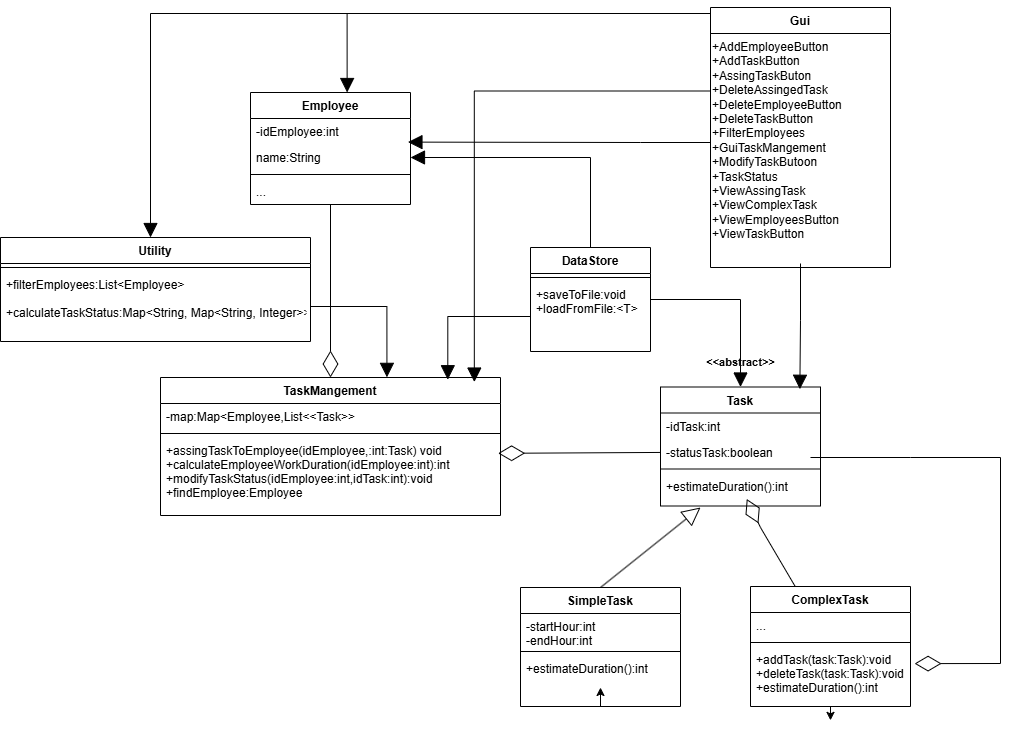

The diagram above was exported from draw.io. Its source (the exported page's mxGraphModel, read from the mxfile embedded in the PNG):
<mxGraphModel dx="1877" dy="1760" grid="1" gridSize="10" guides="1" tooltips="1" connect="1" arrows="1" fold="1" page="1" pageScale="1" pageWidth="827" pageHeight="1169" math="0" shadow="0">
  <root>
    <mxCell id="WIyWlLk6GJQsqaUBKTNV-0" />
    <mxCell id="WIyWlLk6GJQsqaUBKTNV-1" parent="WIyWlLk6GJQsqaUBKTNV-0" />
    <mxCell id="rqHcsPQCVa3zfhkedd-z-22" style="edgeStyle=none;shape=connector;rounded=0;orthogonalLoop=1;jettySize=auto;html=1;entryX=0.5;entryY=0;entryDx=0;entryDy=0;strokeColor=default;align=center;verticalAlign=middle;fontFamily=Helvetica;fontSize=11;fontColor=default;labelBackgroundColor=default;endArrow=diamondThin;endFill=0;endSize=24;" parent="WIyWlLk6GJQsqaUBKTNV-1" source="zkfFHV4jXpPFQw0GAbJ--0" target="zkfFHV4jXpPFQw0GAbJ--6" edge="1">
      <mxGeometry relative="1" as="geometry" />
    </mxCell>
    <mxCell id="zkfFHV4jXpPFQw0GAbJ--0" value="Employee" style="swimlane;fontStyle=1;align=center;verticalAlign=top;childLayout=stackLayout;horizontal=1;startSize=26;horizontalStack=0;resizeParent=1;resizeLast=0;collapsible=1;marginBottom=0;rounded=0;shadow=0;strokeWidth=1;" parent="WIyWlLk6GJQsqaUBKTNV-1" vertex="1">
      <mxGeometry x="220" y="5" width="160" height="112" as="geometry">
        <mxRectangle x="230" y="140" width="160" height="26" as="alternateBounds" />
      </mxGeometry>
    </mxCell>
    <mxCell id="zkfFHV4jXpPFQw0GAbJ--1" value="-idEmployee:int" style="text;align=left;verticalAlign=top;spacingLeft=4;spacingRight=4;overflow=hidden;rotatable=0;points=[[0,0.5],[1,0.5]];portConstraint=eastwest;" parent="zkfFHV4jXpPFQw0GAbJ--0" vertex="1">
      <mxGeometry y="26" width="160" height="26" as="geometry" />
    </mxCell>
    <mxCell id="zkfFHV4jXpPFQw0GAbJ--2" value="name:String&#10;" style="text;align=left;verticalAlign=top;spacingLeft=4;spacingRight=4;overflow=hidden;rotatable=0;points=[[0,0.5],[1,0.5]];portConstraint=eastwest;rounded=0;shadow=0;html=0;" parent="zkfFHV4jXpPFQw0GAbJ--0" vertex="1">
      <mxGeometry y="52" width="160" height="26" as="geometry" />
    </mxCell>
    <mxCell id="zkfFHV4jXpPFQw0GAbJ--4" value="" style="line;html=1;strokeWidth=1;align=left;verticalAlign=middle;spacingTop=-1;spacingLeft=3;spacingRight=3;rotatable=0;labelPosition=right;points=[];portConstraint=eastwest;" parent="zkfFHV4jXpPFQw0GAbJ--0" vertex="1">
      <mxGeometry y="78" width="160" height="8" as="geometry" />
    </mxCell>
    <mxCell id="zkfFHV4jXpPFQw0GAbJ--5" value="...&#10;" style="text;align=left;verticalAlign=top;spacingLeft=4;spacingRight=4;overflow=hidden;rotatable=0;points=[[0,0.5],[1,0.5]];portConstraint=eastwest;" parent="zkfFHV4jXpPFQw0GAbJ--0" vertex="1">
      <mxGeometry y="86" width="160" height="26" as="geometry" />
    </mxCell>
    <mxCell id="zkfFHV4jXpPFQw0GAbJ--6" value="TaskMangement" style="swimlane;fontStyle=1;align=center;verticalAlign=top;childLayout=stackLayout;horizontal=1;startSize=26;horizontalStack=0;resizeParent=1;resizeLast=0;collapsible=1;marginBottom=0;rounded=0;shadow=0;strokeWidth=1;" parent="WIyWlLk6GJQsqaUBKTNV-1" vertex="1">
      <mxGeometry x="130" y="290" width="340" height="138" as="geometry">
        <mxRectangle x="130" y="380" width="160" height="26" as="alternateBounds" />
      </mxGeometry>
    </mxCell>
    <mxCell id="zkfFHV4jXpPFQw0GAbJ--7" value="-map:Map&lt;Employee,List&lt;&lt;Task&gt;&gt;" style="text;align=left;verticalAlign=top;spacingLeft=4;spacingRight=4;overflow=hidden;rotatable=0;points=[[0,0.5],[1,0.5]];portConstraint=eastwest;" parent="zkfFHV4jXpPFQw0GAbJ--6" vertex="1">
      <mxGeometry y="26" width="340" height="26" as="geometry" />
    </mxCell>
    <mxCell id="zkfFHV4jXpPFQw0GAbJ--9" value="" style="line;html=1;strokeWidth=1;align=left;verticalAlign=middle;spacingTop=-1;spacingLeft=3;spacingRight=3;rotatable=0;labelPosition=right;points=[];portConstraint=eastwest;" parent="zkfFHV4jXpPFQw0GAbJ--6" vertex="1">
      <mxGeometry y="52" width="340" height="8" as="geometry" />
    </mxCell>
    <mxCell id="zkfFHV4jXpPFQw0GAbJ--11" value="+assingTaskToEmployee(idEmployee,:int:Task) void&#10;+calculateEmployeeWorkDuration(idEmployee:int):int&#10;+modifyTaskStatus(idEmployee:int,idTask:int):void&#10;+findEmployee:Employee" style="text;align=left;verticalAlign=top;spacingLeft=4;spacingRight=4;overflow=hidden;rotatable=0;points=[[0,0.5],[1,0.5]];portConstraint=eastwest;" parent="zkfFHV4jXpPFQw0GAbJ--6" vertex="1">
      <mxGeometry y="60" width="340" height="70" as="geometry" />
    </mxCell>
    <mxCell id="zkfFHV4jXpPFQw0GAbJ--17" value="Task" style="swimlane;fontStyle=1;align=center;verticalAlign=top;childLayout=stackLayout;horizontal=1;startSize=26;horizontalStack=0;resizeParent=1;resizeLast=0;collapsible=1;marginBottom=0;rounded=0;shadow=0;strokeWidth=1;" parent="WIyWlLk6GJQsqaUBKTNV-1" vertex="1">
      <mxGeometry x="630" y="299.5" width="160" height="119" as="geometry">
        <mxRectangle x="550" y="140" width="160" height="26" as="alternateBounds" />
      </mxGeometry>
    </mxCell>
    <mxCell id="zkfFHV4jXpPFQw0GAbJ--18" value="-idTask:int" style="text;align=left;verticalAlign=top;spacingLeft=4;spacingRight=4;overflow=hidden;rotatable=0;points=[[0,0.5],[1,0.5]];portConstraint=eastwest;" parent="zkfFHV4jXpPFQw0GAbJ--17" vertex="1">
      <mxGeometry y="26" width="160" height="26" as="geometry" />
    </mxCell>
    <mxCell id="zkfFHV4jXpPFQw0GAbJ--19" value="-statusTask:boolean" style="text;align=left;verticalAlign=top;spacingLeft=4;spacingRight=4;overflow=hidden;rotatable=0;points=[[0,0.5],[1,0.5]];portConstraint=eastwest;rounded=0;shadow=0;html=0;" parent="zkfFHV4jXpPFQw0GAbJ--17" vertex="1">
      <mxGeometry y="52" width="160" height="26" as="geometry" />
    </mxCell>
    <mxCell id="zkfFHV4jXpPFQw0GAbJ--23" value="" style="line;html=1;strokeWidth=1;align=left;verticalAlign=middle;spacingTop=-1;spacingLeft=3;spacingRight=3;rotatable=0;labelPosition=right;points=[];portConstraint=eastwest;" parent="zkfFHV4jXpPFQw0GAbJ--17" vertex="1">
      <mxGeometry y="78" width="160" height="8" as="geometry" />
    </mxCell>
    <mxCell id="zkfFHV4jXpPFQw0GAbJ--24" value="+estimateDuration():int&#10;" style="text;align=left;verticalAlign=top;spacingLeft=4;spacingRight=4;overflow=hidden;rotatable=0;points=[[0,0.5],[1,0.5]];portConstraint=eastwest;" parent="zkfFHV4jXpPFQw0GAbJ--17" vertex="1">
      <mxGeometry y="86" width="160" height="26" as="geometry" />
    </mxCell>
    <mxCell id="rqHcsPQCVa3zfhkedd-z-15" style="edgeStyle=none;shape=connector;rounded=0;orthogonalLoop=1;jettySize=auto;html=1;exitX=0.5;exitY=0;exitDx=0;exitDy=0;strokeColor=default;align=center;verticalAlign=middle;fontFamily=Helvetica;fontSize=11;fontColor=default;labelBackgroundColor=default;endArrow=block;endFill=0;endSize=16;" parent="WIyWlLk6GJQsqaUBKTNV-1" source="rqHcsPQCVa3zfhkedd-z-2" edge="1">
      <mxGeometry relative="1" as="geometry">
        <mxPoint x="670" y="420" as="targetPoint" />
      </mxGeometry>
    </mxCell>
    <mxCell id="rqHcsPQCVa3zfhkedd-z-2" value="SimpleTask" style="swimlane;fontStyle=1;align=center;verticalAlign=top;childLayout=stackLayout;horizontal=1;startSize=26;horizontalStack=0;resizeParent=1;resizeLast=0;collapsible=1;marginBottom=0;rounded=0;shadow=0;strokeWidth=1;" parent="WIyWlLk6GJQsqaUBKTNV-1" vertex="1">
      <mxGeometry x="490" y="500" width="160" height="119" as="geometry">
        <mxRectangle x="550" y="140" width="160" height="26" as="alternateBounds" />
      </mxGeometry>
    </mxCell>
    <mxCell id="rqHcsPQCVa3zfhkedd-z-3" value="-startHour:int&#10;-endHour:int&#10;" style="text;align=left;verticalAlign=top;spacingLeft=4;spacingRight=4;overflow=hidden;rotatable=0;points=[[0,0.5],[1,0.5]];portConstraint=eastwest;" parent="rqHcsPQCVa3zfhkedd-z-2" vertex="1">
      <mxGeometry y="26" width="160" height="34" as="geometry" />
    </mxCell>
    <mxCell id="rqHcsPQCVa3zfhkedd-z-5" value="" style="line;html=1;strokeWidth=1;align=left;verticalAlign=middle;spacingTop=-1;spacingLeft=3;spacingRight=3;rotatable=0;labelPosition=right;points=[];portConstraint=eastwest;" parent="rqHcsPQCVa3zfhkedd-z-2" vertex="1">
      <mxGeometry y="60" width="160" height="8" as="geometry" />
    </mxCell>
    <mxCell id="rqHcsPQCVa3zfhkedd-z-6" value="+estimateDuration():int&#10;" style="text;align=left;verticalAlign=top;spacingLeft=4;spacingRight=4;overflow=hidden;rotatable=0;points=[[0,0.5],[1,0.5]];portConstraint=eastwest;" parent="rqHcsPQCVa3zfhkedd-z-2" vertex="1">
      <mxGeometry y="68" width="160" height="26" as="geometry" />
    </mxCell>
    <mxCell id="rqHcsPQCVa3zfhkedd-z-7" style="edgeStyle=orthogonalEdgeStyle;rounded=0;orthogonalLoop=1;jettySize=auto;html=1;exitX=0.5;exitY=1;exitDx=0;exitDy=0;entryX=0.5;entryY=1.231;entryDx=0;entryDy=0;entryPerimeter=0;" parent="rqHcsPQCVa3zfhkedd-z-2" source="rqHcsPQCVa3zfhkedd-z-2" target="rqHcsPQCVa3zfhkedd-z-6" edge="1">
      <mxGeometry relative="1" as="geometry" />
    </mxCell>
    <mxCell id="rqHcsPQCVa3zfhkedd-z-19" value="" style="edgeStyle=none;shape=connector;rounded=0;orthogonalLoop=1;jettySize=auto;html=1;strokeColor=default;align=center;verticalAlign=middle;fontFamily=Helvetica;fontSize=11;fontColor=default;labelBackgroundColor=default;endArrow=diamondThin;endFill=0;endSize=24;" parent="WIyWlLk6GJQsqaUBKTNV-1" source="rqHcsPQCVa3zfhkedd-z-9" target="zkfFHV4jXpPFQw0GAbJ--24" edge="1">
      <mxGeometry relative="1" as="geometry">
        <Array as="points">
          <mxPoint x="730" y="440" />
        </Array>
      </mxGeometry>
    </mxCell>
    <mxCell id="rqHcsPQCVa3zfhkedd-z-9" value="ComplexTask" style="swimlane;fontStyle=1;align=center;verticalAlign=top;childLayout=stackLayout;horizontal=1;startSize=26;horizontalStack=0;resizeParent=1;resizeLast=0;collapsible=1;marginBottom=0;rounded=0;shadow=0;strokeWidth=1;" parent="WIyWlLk6GJQsqaUBKTNV-1" vertex="1">
      <mxGeometry x="720" y="499" width="160" height="120" as="geometry">
        <mxRectangle x="550" y="140" width="160" height="26" as="alternateBounds" />
      </mxGeometry>
    </mxCell>
    <mxCell id="rqHcsPQCVa3zfhkedd-z-10" value="..." style="text;align=left;verticalAlign=top;spacingLeft=4;spacingRight=4;overflow=hidden;rotatable=0;points=[[0,0.5],[1,0.5]];portConstraint=eastwest;" parent="rqHcsPQCVa3zfhkedd-z-9" vertex="1">
      <mxGeometry y="26" width="160" height="26" as="geometry" />
    </mxCell>
    <mxCell id="rqHcsPQCVa3zfhkedd-z-11" value="" style="line;html=1;strokeWidth=1;align=left;verticalAlign=middle;spacingTop=-1;spacingLeft=3;spacingRight=3;rotatable=0;labelPosition=right;points=[];portConstraint=eastwest;" parent="rqHcsPQCVa3zfhkedd-z-9" vertex="1">
      <mxGeometry y="52" width="160" height="8" as="geometry" />
    </mxCell>
    <mxCell id="rqHcsPQCVa3zfhkedd-z-12" value="+addTask(task:Task):void&#10;+deleteTask(task:Task):void&#10;+estimateDuration():int&#10;" style="text;align=left;verticalAlign=top;spacingLeft=4;spacingRight=4;overflow=hidden;rotatable=0;points=[[0,0.5],[1,0.5]];portConstraint=eastwest;" parent="rqHcsPQCVa3zfhkedd-z-9" vertex="1">
      <mxGeometry y="60" width="160" height="60" as="geometry" />
    </mxCell>
    <mxCell id="rqHcsPQCVa3zfhkedd-z-13" style="edgeStyle=orthogonalEdgeStyle;rounded=0;orthogonalLoop=1;jettySize=auto;html=1;exitX=0.5;exitY=1;exitDx=0;exitDy=0;entryX=0.5;entryY=1.231;entryDx=0;entryDy=0;entryPerimeter=0;" parent="rqHcsPQCVa3zfhkedd-z-9" source="rqHcsPQCVa3zfhkedd-z-9" target="rqHcsPQCVa3zfhkedd-z-12" edge="1">
      <mxGeometry relative="1" as="geometry" />
    </mxCell>
    <mxCell id="rqHcsPQCVa3zfhkedd-z-20" style="edgeStyle=none;shape=connector;rounded=0;orthogonalLoop=1;jettySize=auto;html=1;entryX=0.963;entryY=0.985;entryDx=0;entryDy=0;entryPerimeter=0;strokeColor=default;align=center;verticalAlign=middle;fontFamily=Helvetica;fontSize=11;fontColor=default;labelBackgroundColor=default;endArrow=diamondThin;endFill=0;endSize=24;" parent="WIyWlLk6GJQsqaUBKTNV-1" edge="1">
      <mxGeometry relative="1" as="geometry">
        <mxPoint x="780" y="370" as="sourcePoint" />
        <mxPoint x="884.0799999999999" y="576.1099999999999" as="targetPoint" />
        <Array as="points">
          <mxPoint x="880" y="370" />
          <mxPoint x="970" y="370" />
          <mxPoint x="970" y="576" />
        </Array>
      </mxGeometry>
    </mxCell>
    <mxCell id="rqHcsPQCVa3zfhkedd-z-21" style="edgeStyle=none;shape=connector;rounded=0;orthogonalLoop=1;jettySize=auto;html=1;entryX=0.993;entryY=0.226;entryDx=0;entryDy=0;entryPerimeter=0;strokeColor=default;align=center;verticalAlign=middle;fontFamily=Helvetica;fontSize=11;fontColor=default;labelBackgroundColor=default;endArrow=diamondThin;endFill=0;endSize=24;" parent="WIyWlLk6GJQsqaUBKTNV-1" source="zkfFHV4jXpPFQw0GAbJ--19" target="zkfFHV4jXpPFQw0GAbJ--11" edge="1">
      <mxGeometry relative="1" as="geometry" />
    </mxCell>
    <mxCell id="rqHcsPQCVa3zfhkedd-z-23" value="&lt;b&gt;&amp;lt;&amp;lt;abstract&amp;gt;&amp;gt;&lt;/b&gt;" style="text;html=1;align=center;verticalAlign=middle;resizable=0;points=[];autosize=1;strokeColor=none;fillColor=none;fontFamily=Helvetica;fontSize=11;fontColor=default;labelBackgroundColor=default;" parent="WIyWlLk6GJQsqaUBKTNV-1" vertex="1">
      <mxGeometry x="665" y="260" width="90" height="30" as="geometry" />
    </mxCell>
    <mxCell id="e-kz6K93c-2LQHBiCCQY-13" value="Gui" style="swimlane;fontStyle=1;align=center;verticalAlign=top;childLayout=stackLayout;horizontal=1;startSize=26;horizontalStack=0;resizeParent=1;resizeLast=0;collapsible=1;marginBottom=0;rounded=0;shadow=0;strokeWidth=1;" parent="WIyWlLk6GJQsqaUBKTNV-1" vertex="1">
      <mxGeometry x="680" y="-80" width="180" height="260" as="geometry">
        <mxRectangle x="130" y="380" width="160" height="26" as="alternateBounds" />
      </mxGeometry>
    </mxCell>
    <mxCell id="e-kz6K93c-2LQHBiCCQY-17" value="+AddEmployeeButton &#10;+AddTaskButton &#10;+AssingTaskButon &#10;+DeleteAssingedTask &#10;+DeleteEmployeeButton &#10;+DeleteTaskButton &#10;+FilterEmployees &#10;+GuiTaskMangement &#10;+ModifyTaskButoon &#10;+TaskStatus &#10;+ViewAssingTask &#10;+ViewComplexTask &#10;+ViewEmployeesButton &#10;+ViewTaskButton" style="text;whiteSpace=wrap;html=1;strokeColor=none;" parent="e-kz6K93c-2LQHBiCCQY-13" vertex="1">
      <mxGeometry y="26" width="180" height="230" as="geometry" />
    </mxCell>
    <mxCell id="e-kz6K93c-2LQHBiCCQY-62" style="edgeStyle=orthogonalEdgeStyle;shape=connector;curved=0;rounded=0;orthogonalLoop=1;jettySize=auto;html=1;strokeColor=default;align=left;verticalAlign=top;fontFamily=Helvetica;fontSize=12;fontColor=default;labelBackgroundColor=default;startSize=14;endArrow=block;endFill=1;endSize=12;" parent="WIyWlLk6GJQsqaUBKTNV-1" source="e-kz6K93c-2LQHBiCCQY-27" target="zkfFHV4jXpPFQw0GAbJ--17" edge="1">
      <mxGeometry relative="1" as="geometry" />
    </mxCell>
    <mxCell id="e-kz6K93c-2LQHBiCCQY-64" style="edgeStyle=orthogonalEdgeStyle;shape=connector;curved=0;rounded=0;orthogonalLoop=1;jettySize=auto;html=1;entryX=1;entryY=0.5;entryDx=0;entryDy=0;strokeColor=default;align=left;verticalAlign=top;fontFamily=Helvetica;fontSize=12;fontColor=default;labelBackgroundColor=default;startSize=14;endArrow=block;endFill=1;endSize=12;" parent="WIyWlLk6GJQsqaUBKTNV-1" source="e-kz6K93c-2LQHBiCCQY-27" target="zkfFHV4jXpPFQw0GAbJ--2" edge="1">
      <mxGeometry relative="1" as="geometry" />
    </mxCell>
    <mxCell id="e-kz6K93c-2LQHBiCCQY-27" value="DataStore" style="swimlane;fontStyle=1;align=center;verticalAlign=top;childLayout=stackLayout;horizontal=1;startSize=26;horizontalStack=0;resizeParent=1;resizeLast=0;collapsible=1;marginBottom=0;rounded=0;shadow=0;strokeWidth=1;" parent="WIyWlLk6GJQsqaUBKTNV-1" vertex="1">
      <mxGeometry x="500" y="160" width="120" height="104" as="geometry">
        <mxRectangle x="130" y="380" width="160" height="26" as="alternateBounds" />
      </mxGeometry>
    </mxCell>
    <mxCell id="e-kz6K93c-2LQHBiCCQY-28" value="" style="line;html=1;strokeWidth=1;align=left;verticalAlign=middle;spacingTop=-1;spacingLeft=3;spacingRight=3;rotatable=0;labelPosition=right;points=[];portConstraint=eastwest;" parent="e-kz6K93c-2LQHBiCCQY-27" vertex="1">
      <mxGeometry y="26" width="120" height="8" as="geometry" />
    </mxCell>
    <mxCell id="e-kz6K93c-2LQHBiCCQY-29" value="+saveToFile:void&#10;+loadFromFile:&lt;T&gt;&#10;" style="text;align=left;verticalAlign=top;spacingLeft=4;spacingRight=4;overflow=hidden;rotatable=0;points=[[0,0.5],[1,0.5]];portConstraint=eastwest;" parent="e-kz6K93c-2LQHBiCCQY-27" vertex="1">
      <mxGeometry y="34" width="120" height="70" as="geometry" />
    </mxCell>
    <mxCell id="e-kz6K93c-2LQHBiCCQY-30" value="Utility" style="swimlane;fontStyle=1;align=center;verticalAlign=top;childLayout=stackLayout;horizontal=1;startSize=26;horizontalStack=0;resizeParent=1;resizeLast=0;collapsible=1;marginBottom=0;rounded=0;shadow=0;strokeWidth=1;" parent="WIyWlLk6GJQsqaUBKTNV-1" vertex="1">
      <mxGeometry x="-30" y="150" width="310" height="104" as="geometry">
        <mxRectangle x="130" y="380" width="160" height="26" as="alternateBounds" />
      </mxGeometry>
    </mxCell>
    <mxCell id="e-kz6K93c-2LQHBiCCQY-31" value="" style="line;html=1;strokeWidth=1;align=left;verticalAlign=middle;spacingTop=-1;spacingLeft=3;spacingRight=3;rotatable=0;labelPosition=right;points=[];portConstraint=eastwest;" parent="e-kz6K93c-2LQHBiCCQY-30" vertex="1">
      <mxGeometry y="26" width="310" height="8" as="geometry" />
    </mxCell>
    <mxCell id="e-kz6K93c-2LQHBiCCQY-32" value="+filterEmployees:List&lt;Employee&gt;&#10; &#10;+calculateTaskStatus:Map&lt;String, Map&lt;String, Integer&gt;&gt; " style="text;align=left;verticalAlign=top;spacingLeft=4;spacingRight=4;overflow=hidden;rotatable=0;points=[[0,0.5],[1,0.5]];portConstraint=eastwest;fontStyle=0" parent="e-kz6K93c-2LQHBiCCQY-30" vertex="1">
      <mxGeometry y="34" width="310" height="70" as="geometry" />
    </mxCell>
    <mxCell id="e-kz6K93c-2LQHBiCCQY-60" style="edgeStyle=orthogonalEdgeStyle;shape=connector;curved=0;rounded=0;orthogonalLoop=1;jettySize=auto;html=1;entryX=0.666;entryY=-0.001;entryDx=0;entryDy=0;entryPerimeter=0;strokeColor=default;align=left;verticalAlign=top;fontFamily=Helvetica;fontSize=12;fontColor=default;labelBackgroundColor=default;startSize=14;endArrow=block;endFill=1;endSize=12;" parent="WIyWlLk6GJQsqaUBKTNV-1" source="e-kz6K93c-2LQHBiCCQY-32" target="zkfFHV4jXpPFQw0GAbJ--6" edge="1">
      <mxGeometry relative="1" as="geometry" />
    </mxCell>
    <mxCell id="e-kz6K93c-2LQHBiCCQY-63" style="edgeStyle=orthogonalEdgeStyle;shape=connector;curved=0;rounded=0;orthogonalLoop=1;jettySize=auto;html=1;entryX=0.845;entryY=0.016;entryDx=0;entryDy=0;entryPerimeter=0;strokeColor=default;align=left;verticalAlign=top;fontFamily=Helvetica;fontSize=12;fontColor=default;labelBackgroundColor=default;startSize=14;endArrow=block;endFill=1;endSize=12;" parent="WIyWlLk6GJQsqaUBKTNV-1" source="e-kz6K93c-2LQHBiCCQY-29" target="zkfFHV4jXpPFQw0GAbJ--6" edge="1">
      <mxGeometry relative="1" as="geometry" />
    </mxCell>
    <mxCell id="e-kz6K93c-2LQHBiCCQY-65" style="edgeStyle=orthogonalEdgeStyle;shape=connector;curved=0;rounded=0;orthogonalLoop=1;jettySize=auto;html=1;exitX=0;exitY=0;exitDx=0;exitDy=0;strokeColor=default;align=left;verticalAlign=top;fontFamily=Helvetica;fontSize=12;fontColor=default;labelBackgroundColor=default;startSize=14;endArrow=block;endFill=1;endSize=12;" parent="WIyWlLk6GJQsqaUBKTNV-1" source="e-kz6K93c-2LQHBiCCQY-17" target="e-kz6K93c-2LQHBiCCQY-30" edge="1">
      <mxGeometry relative="1" as="geometry">
        <Array as="points">
          <mxPoint x="680" y="-74" />
          <mxPoint x="120" y="-74" />
        </Array>
      </mxGeometry>
    </mxCell>
    <mxCell id="e-kz6K93c-2LQHBiCCQY-66" style="edgeStyle=orthogonalEdgeStyle;shape=connector;curved=0;rounded=0;orthogonalLoop=1;jettySize=auto;html=1;exitX=0;exitY=0;exitDx=0;exitDy=0;entryX=0.604;entryY=0;entryDx=0;entryDy=0;entryPerimeter=0;strokeColor=default;align=left;verticalAlign=top;fontFamily=Helvetica;fontSize=12;fontColor=default;labelBackgroundColor=default;startSize=14;endArrow=block;endFill=1;endSize=12;" parent="WIyWlLk6GJQsqaUBKTNV-1" source="e-kz6K93c-2LQHBiCCQY-17" target="zkfFHV4jXpPFQw0GAbJ--0" edge="1">
      <mxGeometry relative="1" as="geometry" />
    </mxCell>
    <mxCell id="e-kz6K93c-2LQHBiCCQY-67" style="edgeStyle=orthogonalEdgeStyle;shape=connector;curved=0;rounded=0;orthogonalLoop=1;jettySize=auto;html=1;exitX=0;exitY=0.25;exitDx=0;exitDy=0;entryX=0.923;entryY=0.033;entryDx=0;entryDy=0;entryPerimeter=0;strokeColor=default;align=left;verticalAlign=top;fontFamily=Helvetica;fontSize=12;fontColor=default;labelBackgroundColor=default;startSize=14;endArrow=block;endFill=1;endSize=12;" parent="WIyWlLk6GJQsqaUBKTNV-1" source="e-kz6K93c-2LQHBiCCQY-17" target="zkfFHV4jXpPFQw0GAbJ--6" edge="1">
      <mxGeometry relative="1" as="geometry" />
    </mxCell>
    <mxCell id="e-kz6K93c-2LQHBiCCQY-68" style="edgeStyle=orthogonalEdgeStyle;shape=connector;curved=0;rounded=0;orthogonalLoop=1;jettySize=auto;html=1;entryX=0.984;entryY=-0.092;entryDx=0;entryDy=0;entryPerimeter=0;strokeColor=default;align=left;verticalAlign=top;fontFamily=Helvetica;fontSize=12;fontColor=default;labelBackgroundColor=default;startSize=14;endArrow=block;endFill=1;endSize=12;" parent="WIyWlLk6GJQsqaUBKTNV-1" source="e-kz6K93c-2LQHBiCCQY-17" target="zkfFHV4jXpPFQw0GAbJ--2" edge="1">
      <mxGeometry relative="1" as="geometry">
        <Array as="points">
          <mxPoint x="610" y="55" />
          <mxPoint x="610" y="55" />
        </Array>
      </mxGeometry>
    </mxCell>
    <mxCell id="e-kz6K93c-2LQHBiCCQY-70" style="edgeStyle=orthogonalEdgeStyle;shape=connector;curved=0;rounded=0;orthogonalLoop=1;jettySize=auto;html=1;exitX=0.5;exitY=1;exitDx=0;exitDy=0;entryX=0.871;entryY=0.019;entryDx=0;entryDy=0;entryPerimeter=0;strokeColor=default;align=left;verticalAlign=top;fontFamily=Helvetica;fontSize=12;fontColor=default;labelBackgroundColor=default;startSize=14;endArrow=block;endFill=1;endSize=12;" parent="WIyWlLk6GJQsqaUBKTNV-1" source="e-kz6K93c-2LQHBiCCQY-17" target="zkfFHV4jXpPFQw0GAbJ--17" edge="1">
      <mxGeometry relative="1" as="geometry" />
    </mxCell>
  </root>
</mxGraphModel>